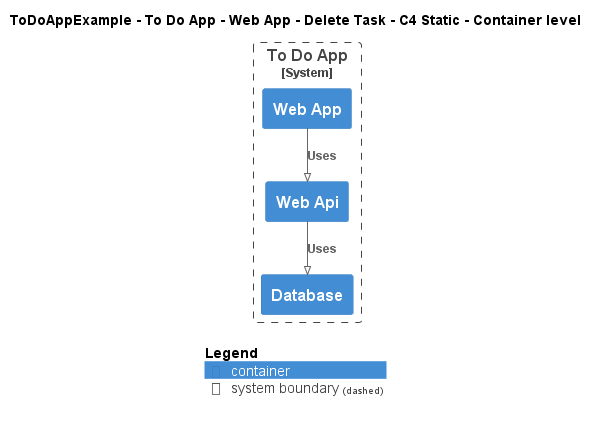

The diagram above was rendered by PlantUML. Its source (embedded in the PNG):
@startuml
!pragma layout smetana
!include ..\..\..\..\..\..\..\.c4s\C4_Container.puml

AddElementTag("c4interflow:lifecycle:new", $bgColor=green, $fontColor=#ffffff, $borderColor=green, $shadowing="False")
AddElementTag("c4interflow:lifecycle:changed", $bgColor=orange, $fontColor=#ffffff, $borderColor=orange, $shadowing="False")
AddElementTag("c4interflow:lifecycle:removed", $bgColor=red, $fontColor=#ffffff, $borderColor=red, $shadowing="False")

AddRelTag("c4interflow:lifecycle:new", $textColor=green, $lineColor=green)
AddRelTag("c4interflow:lifecycle:changed", $textColor=orange, $lineColor=orange)
AddRelTag("c4interflow:lifecycle:removed", $textColor=red, $lineColor=red)

SHOW_PERSON_PORTRAIT()
LAYOUT_TOP_DOWN()

skinparam linetype polyline

title ToDoAppExample - To Do App - Web App - Delete Task - C4 Static - Container level


System_Boundary(ToDoAppExample.SoftwareSystems.ToDoApp, "To Do App") {
    Container(ToDoAppExample.SoftwareSystems.ToDoApp.Containers.WebApp, "Web App", "", "")
    Container(ToDoAppExample.SoftwareSystems.ToDoApp.Containers.WebApi, "Web Api", "", "")
    Container(ToDoAppExample.SoftwareSystems.ToDoApp.Containers.Database, "Database", "", "")
}

Rel(ToDoAppExample.SoftwareSystems.ToDoApp.Containers.WebApp, ToDoAppExample.SoftwareSystems.ToDoApp.Containers.WebApi, "Uses")
Rel(ToDoAppExample.SoftwareSystems.ToDoApp.Containers.WebApi, ToDoAppExample.SoftwareSystems.ToDoApp.Containers.Database, "Uses")


SHOW_LEGEND()
@enduml